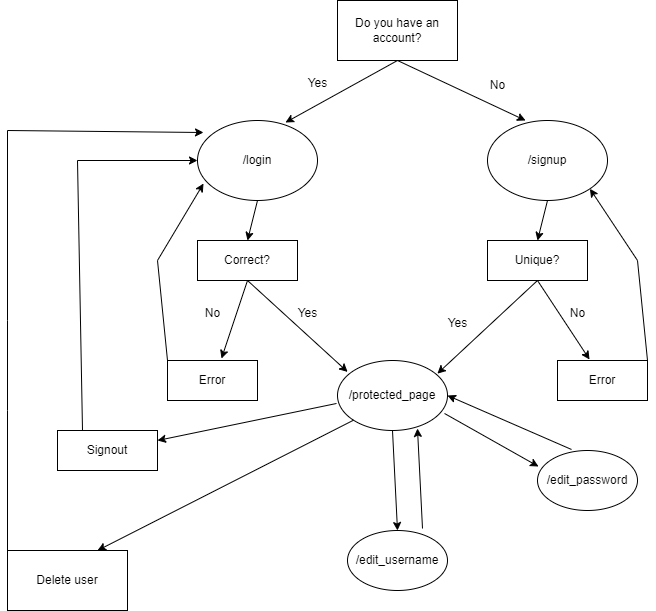

The diagram above was exported from draw.io. Its source (the exported page's mxGraphModel, read from the mxfile embedded in the PNG):
<mxGraphModel dx="1600" dy="775" grid="1" gridSize="10" guides="1" tooltips="1" connect="1" arrows="1" fold="1" page="1" pageScale="1" pageWidth="1100" pageHeight="850" math="0" shadow="0">
  <root>
    <mxCell id="0" />
    <mxCell id="1" parent="0" />
    <mxCell id="os6doFdOrgqQuc_MZ_A3-1" value="Do you have an account?" style="rounded=0;whiteSpace=wrap;html=1;" vertex="1" parent="1">
      <mxGeometry x="380" y="40" width="120" height="60" as="geometry" />
    </mxCell>
    <mxCell id="os6doFdOrgqQuc_MZ_A3-3" value="/login" style="ellipse;whiteSpace=wrap;html=1;" vertex="1" parent="1">
      <mxGeometry x="240" y="160" width="120" height="80" as="geometry" />
    </mxCell>
    <mxCell id="os6doFdOrgqQuc_MZ_A3-4" value="/signup" style="ellipse;whiteSpace=wrap;html=1;" vertex="1" parent="1">
      <mxGeometry x="530" y="160" width="120" height="80" as="geometry" />
    </mxCell>
    <mxCell id="os6doFdOrgqQuc_MZ_A3-6" value="" style="endArrow=classic;html=1;rounded=0;exitX=0.5;exitY=1;exitDx=0;exitDy=0;entryX=0.733;entryY=0.025;entryDx=0;entryDy=0;entryPerimeter=0;" edge="1" parent="1" source="os6doFdOrgqQuc_MZ_A3-1" target="os6doFdOrgqQuc_MZ_A3-3">
      <mxGeometry width="50" height="50" relative="1" as="geometry">
        <mxPoint x="430" y="250" as="sourcePoint" />
        <mxPoint x="480" y="200" as="targetPoint" />
      </mxGeometry>
    </mxCell>
    <mxCell id="os6doFdOrgqQuc_MZ_A3-7" value="" style="endArrow=classic;html=1;rounded=0;exitX=0.5;exitY=1;exitDx=0;exitDy=0;entryX=0.317;entryY=0;entryDx=0;entryDy=0;entryPerimeter=0;" edge="1" parent="1" source="os6doFdOrgqQuc_MZ_A3-1" target="os6doFdOrgqQuc_MZ_A3-4">
      <mxGeometry width="50" height="50" relative="1" as="geometry">
        <mxPoint x="430" y="250" as="sourcePoint" />
        <mxPoint x="480" y="200" as="targetPoint" />
      </mxGeometry>
    </mxCell>
    <mxCell id="os6doFdOrgqQuc_MZ_A3-8" value="Unique?" style="rounded=0;whiteSpace=wrap;html=1;" vertex="1" parent="1">
      <mxGeometry x="530" y="280" width="100" height="40" as="geometry" />
    </mxCell>
    <mxCell id="os6doFdOrgqQuc_MZ_A3-9" value="Correct?" style="rounded=0;whiteSpace=wrap;html=1;" vertex="1" parent="1">
      <mxGeometry x="240" y="280" width="100" height="40" as="geometry" />
    </mxCell>
    <mxCell id="os6doFdOrgqQuc_MZ_A3-10" value="/protected_page" style="ellipse;whiteSpace=wrap;html=1;" vertex="1" parent="1">
      <mxGeometry x="380" y="400" width="110" height="70" as="geometry" />
    </mxCell>
    <mxCell id="os6doFdOrgqQuc_MZ_A3-11" value="" style="endArrow=classic;html=1;rounded=0;exitX=0.5;exitY=1;exitDx=0;exitDy=0;entryX=0.092;entryY=0.163;entryDx=0;entryDy=0;entryPerimeter=0;" edge="1" parent="1" source="os6doFdOrgqQuc_MZ_A3-9" target="os6doFdOrgqQuc_MZ_A3-10">
      <mxGeometry width="50" height="50" relative="1" as="geometry">
        <mxPoint x="430" y="450" as="sourcePoint" />
        <mxPoint x="480" y="400" as="targetPoint" />
      </mxGeometry>
    </mxCell>
    <mxCell id="os6doFdOrgqQuc_MZ_A3-12" value="" style="endArrow=classic;html=1;rounded=0;exitX=0.5;exitY=1;exitDx=0;exitDy=0;entryX=0.908;entryY=0.188;entryDx=0;entryDy=0;entryPerimeter=0;" edge="1" parent="1" source="os6doFdOrgqQuc_MZ_A3-8" target="os6doFdOrgqQuc_MZ_A3-10">
      <mxGeometry width="50" height="50" relative="1" as="geometry">
        <mxPoint x="430" y="450" as="sourcePoint" />
        <mxPoint x="480" y="400" as="targetPoint" />
      </mxGeometry>
    </mxCell>
    <mxCell id="os6doFdOrgqQuc_MZ_A3-13" value="Error" style="rounded=0;whiteSpace=wrap;html=1;" vertex="1" parent="1">
      <mxGeometry x="210" y="400" width="90" height="40" as="geometry" />
    </mxCell>
    <mxCell id="os6doFdOrgqQuc_MZ_A3-14" value="Error" style="rounded=0;whiteSpace=wrap;html=1;" vertex="1" parent="1">
      <mxGeometry x="600" y="400" width="90" height="40" as="geometry" />
    </mxCell>
    <mxCell id="os6doFdOrgqQuc_MZ_A3-16" value="" style="endArrow=classic;html=1;rounded=0;exitX=0.5;exitY=1;exitDx=0;exitDy=0;entryX=0.6;entryY=-0.05;entryDx=0;entryDy=0;entryPerimeter=0;" edge="1" parent="1" source="os6doFdOrgqQuc_MZ_A3-9" target="os6doFdOrgqQuc_MZ_A3-13">
      <mxGeometry width="50" height="50" relative="1" as="geometry">
        <mxPoint x="430" y="350" as="sourcePoint" />
        <mxPoint x="480" y="300" as="targetPoint" />
      </mxGeometry>
    </mxCell>
    <mxCell id="os6doFdOrgqQuc_MZ_A3-17" value="" style="endArrow=classic;html=1;rounded=0;exitX=0.5;exitY=1;exitDx=0;exitDy=0;entryX=0.356;entryY=-0.025;entryDx=0;entryDy=0;entryPerimeter=0;" edge="1" parent="1" source="os6doFdOrgqQuc_MZ_A3-8" target="os6doFdOrgqQuc_MZ_A3-14">
      <mxGeometry width="50" height="50" relative="1" as="geometry">
        <mxPoint x="430" y="350" as="sourcePoint" />
        <mxPoint x="480" y="300" as="targetPoint" />
      </mxGeometry>
    </mxCell>
    <mxCell id="os6doFdOrgqQuc_MZ_A3-18" value="" style="endArrow=classic;html=1;rounded=0;exitX=0.5;exitY=1;exitDx=0;exitDy=0;entryX=0.5;entryY=0;entryDx=0;entryDy=0;" edge="1" parent="1" source="os6doFdOrgqQuc_MZ_A3-3" target="os6doFdOrgqQuc_MZ_A3-9">
      <mxGeometry width="50" height="50" relative="1" as="geometry">
        <mxPoint x="430" y="350" as="sourcePoint" />
        <mxPoint x="480" y="300" as="targetPoint" />
      </mxGeometry>
    </mxCell>
    <mxCell id="os6doFdOrgqQuc_MZ_A3-19" value="" style="endArrow=classic;html=1;rounded=0;exitX=0.5;exitY=1;exitDx=0;exitDy=0;entryX=0.5;entryY=0;entryDx=0;entryDy=0;" edge="1" parent="1" source="os6doFdOrgqQuc_MZ_A3-4" target="os6doFdOrgqQuc_MZ_A3-8">
      <mxGeometry width="50" height="50" relative="1" as="geometry">
        <mxPoint x="430" y="350" as="sourcePoint" />
        <mxPoint x="480" y="300" as="targetPoint" />
      </mxGeometry>
    </mxCell>
    <mxCell id="os6doFdOrgqQuc_MZ_A3-20" value="Delete user" style="rounded=0;whiteSpace=wrap;html=1;" vertex="1" parent="1">
      <mxGeometry x="50" y="590" width="120" height="60" as="geometry" />
    </mxCell>
    <mxCell id="os6doFdOrgqQuc_MZ_A3-21" value="" style="endArrow=classic;html=1;rounded=0;exitX=0;exitY=1;exitDx=0;exitDy=0;entryX=0.75;entryY=0;entryDx=0;entryDy=0;" edge="1" parent="1" source="os6doFdOrgqQuc_MZ_A3-10" target="os6doFdOrgqQuc_MZ_A3-20">
      <mxGeometry width="50" height="50" relative="1" as="geometry">
        <mxPoint x="430" y="550" as="sourcePoint" />
        <mxPoint x="480" y="500" as="targetPoint" />
      </mxGeometry>
    </mxCell>
    <mxCell id="os6doFdOrgqQuc_MZ_A3-23" value="" style="endArrow=classic;html=1;rounded=0;exitX=0;exitY=0;exitDx=0;exitDy=0;entryX=0.05;entryY=0.15;entryDx=0;entryDy=0;entryPerimeter=0;" edge="1" parent="1" source="os6doFdOrgqQuc_MZ_A3-20" target="os6doFdOrgqQuc_MZ_A3-3">
      <mxGeometry width="50" height="50" relative="1" as="geometry">
        <mxPoint x="430" y="550" as="sourcePoint" />
        <mxPoint x="480" y="500" as="targetPoint" />
        <Array as="points">
          <mxPoint x="50" y="450" />
          <mxPoint x="50" y="360" />
          <mxPoint x="50" y="170" />
        </Array>
      </mxGeometry>
    </mxCell>
    <mxCell id="os6doFdOrgqQuc_MZ_A3-24" value="/edit_username" style="ellipse;whiteSpace=wrap;html=1;" vertex="1" parent="1">
      <mxGeometry x="390" y="570" width="100" height="60" as="geometry" />
    </mxCell>
    <mxCell id="os6doFdOrgqQuc_MZ_A3-25" value="/edit_password" style="ellipse;whiteSpace=wrap;html=1;" vertex="1" parent="1">
      <mxGeometry x="580" y="490" width="100" height="60" as="geometry" />
    </mxCell>
    <mxCell id="os6doFdOrgqQuc_MZ_A3-26" value="" style="endArrow=classic;html=1;rounded=0;exitX=0.5;exitY=1;exitDx=0;exitDy=0;entryX=0.5;entryY=0;entryDx=0;entryDy=0;" edge="1" parent="1" source="os6doFdOrgqQuc_MZ_A3-10" target="os6doFdOrgqQuc_MZ_A3-24">
      <mxGeometry width="50" height="50" relative="1" as="geometry">
        <mxPoint x="430" y="590" as="sourcePoint" />
        <mxPoint x="480" y="540" as="targetPoint" />
      </mxGeometry>
    </mxCell>
    <mxCell id="os6doFdOrgqQuc_MZ_A3-31" value="" style="endArrow=classic;html=1;rounded=0;exitX=0.973;exitY=0.757;exitDx=0;exitDy=0;exitPerimeter=0;entryX=0.01;entryY=0.267;entryDx=0;entryDy=0;entryPerimeter=0;" edge="1" parent="1" source="os6doFdOrgqQuc_MZ_A3-10" target="os6doFdOrgqQuc_MZ_A3-25">
      <mxGeometry width="50" height="50" relative="1" as="geometry">
        <mxPoint x="430" y="590" as="sourcePoint" />
        <mxPoint x="480" y="540" as="targetPoint" />
      </mxGeometry>
    </mxCell>
    <mxCell id="os6doFdOrgqQuc_MZ_A3-32" value="" style="endArrow=classic;html=1;rounded=0;exitX=0.34;exitY=-0.017;exitDx=0;exitDy=0;exitPerimeter=0;entryX=1;entryY=0.5;entryDx=0;entryDy=0;" edge="1" parent="1" source="os6doFdOrgqQuc_MZ_A3-25" target="os6doFdOrgqQuc_MZ_A3-10">
      <mxGeometry width="50" height="50" relative="1" as="geometry">
        <mxPoint x="430" y="590" as="sourcePoint" />
        <mxPoint x="480" y="540" as="targetPoint" />
      </mxGeometry>
    </mxCell>
    <mxCell id="os6doFdOrgqQuc_MZ_A3-33" value="" style="endArrow=classic;html=1;rounded=0;entryX=0.727;entryY=0.971;entryDx=0;entryDy=0;entryPerimeter=0;exitX=0.75;exitY=-0.033;exitDx=0;exitDy=0;exitPerimeter=0;" edge="1" parent="1" source="os6doFdOrgqQuc_MZ_A3-24" target="os6doFdOrgqQuc_MZ_A3-10">
      <mxGeometry width="50" height="50" relative="1" as="geometry">
        <mxPoint x="430" y="590" as="sourcePoint" />
        <mxPoint x="480" y="540" as="targetPoint" />
      </mxGeometry>
    </mxCell>
    <mxCell id="os6doFdOrgqQuc_MZ_A3-34" value="Yes" style="text;html=1;align=center;verticalAlign=middle;resizable=0;points=[];autosize=1;strokeColor=none;fillColor=none;" vertex="1" parent="1">
      <mxGeometry x="340" y="108" width="40" height="30" as="geometry" />
    </mxCell>
    <mxCell id="os6doFdOrgqQuc_MZ_A3-35" value="No" style="text;html=1;align=center;verticalAlign=middle;resizable=0;points=[];autosize=1;strokeColor=none;fillColor=none;" vertex="1" parent="1">
      <mxGeometry x="520" y="110" width="40" height="30" as="geometry" />
    </mxCell>
    <mxCell id="os6doFdOrgqQuc_MZ_A3-36" value="No" style="text;html=1;align=center;verticalAlign=middle;resizable=0;points=[];autosize=1;strokeColor=none;fillColor=none;" vertex="1" parent="1">
      <mxGeometry x="235" y="338" width="40" height="30" as="geometry" />
    </mxCell>
    <mxCell id="os6doFdOrgqQuc_MZ_A3-37" value="" style="endArrow=classic;html=1;rounded=0;exitX=0;exitY=0;exitDx=0;exitDy=0;entryX=0.05;entryY=0.788;entryDx=0;entryDy=0;entryPerimeter=0;" edge="1" parent="1" source="os6doFdOrgqQuc_MZ_A3-13" target="os6doFdOrgqQuc_MZ_A3-3">
      <mxGeometry width="50" height="50" relative="1" as="geometry">
        <mxPoint x="430" y="390" as="sourcePoint" />
        <mxPoint x="480" y="340" as="targetPoint" />
        <Array as="points">
          <mxPoint x="200" y="300" />
        </Array>
      </mxGeometry>
    </mxCell>
    <mxCell id="os6doFdOrgqQuc_MZ_A3-38" value="Yes" style="text;html=1;align=center;verticalAlign=middle;resizable=0;points=[];autosize=1;strokeColor=none;fillColor=none;" vertex="1" parent="1">
      <mxGeometry x="330" y="338" width="40" height="30" as="geometry" />
    </mxCell>
    <mxCell id="os6doFdOrgqQuc_MZ_A3-39" value="Yes" style="text;html=1;align=center;verticalAlign=middle;resizable=0;points=[];autosize=1;strokeColor=none;fillColor=none;" vertex="1" parent="1">
      <mxGeometry x="480" y="348" width="40" height="30" as="geometry" />
    </mxCell>
    <mxCell id="os6doFdOrgqQuc_MZ_A3-40" value="No" style="text;html=1;align=center;verticalAlign=middle;resizable=0;points=[];autosize=1;strokeColor=none;fillColor=none;" vertex="1" parent="1">
      <mxGeometry x="600" y="338" width="40" height="30" as="geometry" />
    </mxCell>
    <mxCell id="os6doFdOrgqQuc_MZ_A3-41" value="" style="endArrow=classic;html=1;rounded=0;exitX=1;exitY=0;exitDx=0;exitDy=0;entryX=1;entryY=1;entryDx=0;entryDy=0;" edge="1" parent="1" source="os6doFdOrgqQuc_MZ_A3-14" target="os6doFdOrgqQuc_MZ_A3-4">
      <mxGeometry width="50" height="50" relative="1" as="geometry">
        <mxPoint x="430" y="390" as="sourcePoint" />
        <mxPoint x="480" y="340" as="targetPoint" />
        <Array as="points">
          <mxPoint x="680" y="300" />
        </Array>
      </mxGeometry>
    </mxCell>
    <mxCell id="os6doFdOrgqQuc_MZ_A3-42" value="Signout" style="rounded=0;whiteSpace=wrap;html=1;" vertex="1" parent="1">
      <mxGeometry x="100" y="470" width="100" height="40" as="geometry" />
    </mxCell>
    <mxCell id="os6doFdOrgqQuc_MZ_A3-43" value="" style="endArrow=classic;html=1;rounded=0;exitX=-0.009;exitY=0.614;exitDx=0;exitDy=0;exitPerimeter=0;entryX=1;entryY=0.25;entryDx=0;entryDy=0;" edge="1" parent="1" source="os6doFdOrgqQuc_MZ_A3-10" target="os6doFdOrgqQuc_MZ_A3-42">
      <mxGeometry width="50" height="50" relative="1" as="geometry">
        <mxPoint x="430" y="490" as="sourcePoint" />
        <mxPoint x="480" y="440" as="targetPoint" />
      </mxGeometry>
    </mxCell>
    <mxCell id="os6doFdOrgqQuc_MZ_A3-44" value="" style="endArrow=classic;html=1;rounded=0;exitX=0.25;exitY=0;exitDx=0;exitDy=0;entryX=0;entryY=0.5;entryDx=0;entryDy=0;" edge="1" parent="1" source="os6doFdOrgqQuc_MZ_A3-42" target="os6doFdOrgqQuc_MZ_A3-3">
      <mxGeometry width="50" height="50" relative="1" as="geometry">
        <mxPoint x="410" y="390" as="sourcePoint" />
        <mxPoint x="460" y="340" as="targetPoint" />
        <Array as="points">
          <mxPoint x="120" y="200" />
        </Array>
      </mxGeometry>
    </mxCell>
  </root>
</mxGraphModel>